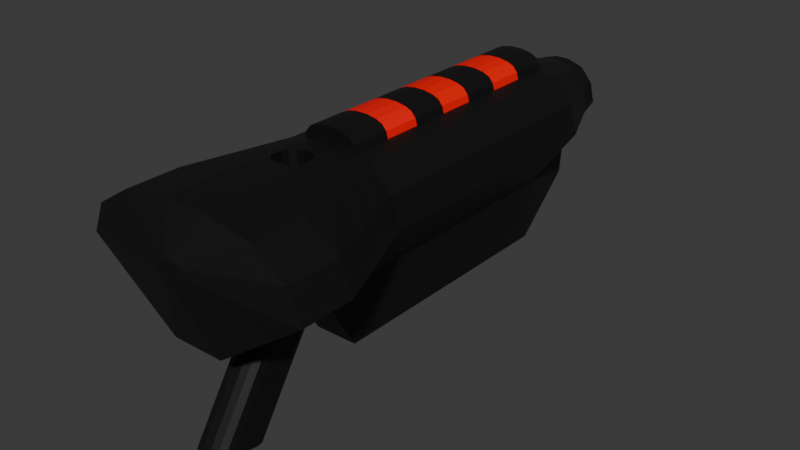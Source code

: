 # Source: LegumeLauncher5000_BLEND.blend  (saved by Blender 4.0.36; exported with 4.5.12 LTS)
import bpy
from mathutils import Matrix  # noqa: F401  (used for matrix-valued properties, if any)

bpy.ops.wm.read_factory_settings(use_empty=True)
scene = bpy.context.scene
scene.name = 'Scene'

# ---- collections
col_collection = bpy.data.collections.new('Collection'); scene.collection.children.link(col_collection)

# ---- materials (node trees are filled in below, after node groups)
mat_base = bpy.data.materials.new('Base')
mat_base.use_transparent_shadow = False
mat_indicator = bpy.data.materials.new('Indicator')
mat_indicator.use_transparent_shadow = False
mat_indicator1 = bpy.data.materials.new('Indicator1')
mat_indicator1.use_transparent_shadow = False
mat_indicator2 = bpy.data.materials.new('Indicator2')
mat_indicator2.use_transparent_shadow = False

# ---- material node trees
mat_base.use_nodes = True; mat_base.node_tree.nodes.clear()
_N = mat_base.node_tree.nodes; _L = mat_base.node_tree.links
n0 = _N.new('ShaderNodeBsdfPrincipled'); n0.name = 'Principled BSDF'; n0.location = (10, 300)
n0.inputs[0].default_value = (0.005155, 0.005155, 0.005155, 1.0)
n0.inputs[3].default_value = 1.45
n1 = _N.new('ShaderNodeOutputMaterial'); n1.name = 'Material Output'; n1.location = (300, 300)
_L.new(n0.outputs[0], n1.inputs[0])
n1.is_active_output = True
mat_indicator.use_nodes = True; mat_indicator.node_tree.nodes.clear()
_N = mat_indicator.node_tree.nodes; _L = mat_indicator.node_tree.links
n0 = _N.new('ShaderNodeBsdfPrincipled'); n0.name = 'Principled BSDF'; n0.location = (10, 300)
n0.inputs[0].default_value = (1.0, 0.0, 0.002719, 1.0)
n0.inputs[3].default_value = 1.45
n1 = _N.new('ShaderNodeOutputMaterial'); n1.name = 'Material Output'; n1.location = (300, 300)
_L.new(n0.outputs[0], n1.inputs[0])
n1.is_active_output = True
mat_indicator1.use_nodes = True; mat_indicator1.node_tree.nodes.clear()
_N = mat_indicator1.node_tree.nodes; _L = mat_indicator1.node_tree.links
n0 = _N.new('ShaderNodeBsdfPrincipled'); n0.name = 'Principled BSDF'; n0.location = (10, 300)
n0.inputs[0].default_value = (1.0, 0.0, 0.0, 1.0)
n0.inputs[3].default_value = 1.45
n1 = _N.new('ShaderNodeOutputMaterial'); n1.name = 'Material Output'; n1.location = (300, 300)
_L.new(n0.outputs[0], n1.inputs[0])
n1.is_active_output = True
mat_indicator2.use_nodes = True; mat_indicator2.node_tree.nodes.clear()
_N = mat_indicator2.node_tree.nodes; _L = mat_indicator2.node_tree.links
n0 = _N.new('ShaderNodeBsdfPrincipled'); n0.name = 'Principled BSDF'; n0.location = (10, 300)
n0.inputs[0].default_value = (1.0, 0.0, 0.0, 1.0)
n0.inputs[3].default_value = 1.45
n1 = _N.new('ShaderNodeOutputMaterial'); n1.name = 'Material Output'; n1.location = (300, 300)
_L.new(n0.outputs[0], n1.inputs[0])
n1.is_active_output = True

# ---- world
world_world = bpy.data.worlds.new('World'); scene.world = world_world
world_world.use_nodes = True; world_world.node_tree.nodes.clear()
_N = world_world.node_tree.nodes; _L = world_world.node_tree.links
n0 = _N.new('ShaderNodeOutputWorld'); n0.name = 'World Output'; n0.location = (300, 300)
n1 = _N.new('ShaderNodeBackground'); n1.name = 'Background'; n1.location = (10, 300)
n1.inputs[0].default_value = (0.05088, 0.05088, 0.05088, 1.0)
_L.new(n1.outputs[0], n0.inputs[0])
n0.is_active_output = True
world_world.color = (0.05088, 0.05088, 0.05088)
world_world.use_sun_shadow = False
world_world.sun_shadow_jitter_overblur = 0.0

# ---- meshes
me_cube_001 = bpy.data.meshes.new('Cube.001')
me_cube_001.from_pydata([(-0.3033, 4.034, -1.569), (0.3033, 4.034, -1.569), (-0.2827, -1.0, 1.0), (-1.575, -1.0, 0.1794), (-0.929, -1.0, 0.8901), (-1.402, -1.0, 0.5897), (-1.0, 4.034, 0.1794), (-0.1794, 4.034, 1.0), (-0.8901, 4.034, 0.5897), (-0.5897, 4.034, 0.8901), (1.575, -1.0, 0.1794), (0.2827, -1.0, 1.0), (1.402, -1.0, 0.5897), (0.929, -1.0, 0.8901), (0.1794, 4.034, 1.0), (1.0, 4.034, 0.1794), (0.5897, 4.034, 0.8901), (0.8901, 4.034, 0.5897), (-0.1693, 5.07, -0.946), (0.1693, 5.07, -0.946), (-0.4756, 5.07, 0.2069), (-0.08834, 5.07, 0.6502), (-0.4257, 5.07, 0.4243), (-0.2849, 5.07, 0.5887), (0.08834, 5.07, 0.6502), (0.4756, 5.07, 0.2069), (0.2849, 5.07, 0.5887), (0.4257, 5.07, 0.4243), (-0.3569, 4.034, -0.6948), (-0.1566, 5.07, -0.2993), (0.3569, 4.034, -0.6948), (0.1566, 5.07, -0.2993), (-0.1001, 5.07, 0.7274), (-0.3291, 5.07, 0.6558), (-0.4966, 5.07, 0.4601), (-0.558, 5.07, 0.1929), (0.3291, 5.07, 0.6558), (0.1001, 5.07, 0.7274), (0.4966, 5.07, 0.4601), (0.558, 5.07, 0.1929), (-0.1992, 5.07, -0.3765), (0.1992, 5.07, -0.3765), (-0.1001, 5.215, 0.7274), (-0.3291, 5.215, 0.6558), (-0.4966, 5.215, 0.4601), (-0.558, 5.215, 0.1929), (0.3291, 5.215, 0.6558), (0.1001, 5.215, 0.7274), (0.4966, 5.215, 0.4601), (0.558, 5.215, 0.1929), (-0.1992, 5.215, -0.3765), (0.1992, 5.215, -0.3765), (-0.08834, 5.215, 0.6502), (-0.2849, 5.215, 0.5887), (-0.4257, 5.215, 0.4243), (-0.4756, 5.215, 0.2069), (0.2849, 5.215, 0.5887), (0.08834, 5.215, 0.6502), (0.4257, 5.215, 0.4243), (0.4756, 5.215, 0.2069), (-0.1566, 5.215, -0.2993), (0.1566, 5.215, -0.2993), (-0.08834, -0.5237, 0.6502), (-0.2849, -0.5237, 0.5887), (-0.4257, -0.5237, 0.4243), (-0.4756, -0.5237, 0.2069), (0.2849, -0.5237, 0.5887), (0.08834, -0.5237, 0.6502), (0.4257, -0.5237, 0.4243), (0.4756, -0.5237, 0.2069), (-0.1566, -0.5237, -0.2993), (0.1566, -0.5237, -0.2993), (-0.3033, 0.386, -1.569), (0.3033, 0.386, -1.569), (-0.1794, 0.386, 1.0), (-0.5897, 0.386, 0.8901), (-0.8901, 0.386, 0.5897), (-1.0, 0.386, 0.1794), (0.1794, 0.386, 1.0), (0.5897, 0.386, 0.8901), (0.8901, 0.386, 0.5897), (1.0, 0.386, 0.1794), (-0.3569, 0.386, -0.6948), (0.3569, 0.386, -0.6948), (-0.929, -1.728, 0.8901), (-0.2827, -1.728, 1.0), (-1.402, -1.728, 0.5897), (-1.575, -1.728, 0.1794), (0.2827, -1.728, 1.0), (0.929, -1.728, 0.8901), (1.402, -1.728, 0.5897), (1.575, -1.728, 0.1794), (0.3569, -1.728, -0.6948), (-0.3569, -1.728, -0.6948), (-0.1228, -2.004, 0.4898), (-0.03736, -2.004, 0.5112), (-0.1853, -2.004, 0.4312), (-0.2082, -2.004, 0.3513), (0.03736, -2.004, 0.5112), (0.1228, -2.004, 0.4898), (0.1853, -2.004, 0.4312), (0.2082, -2.004, 0.3513), (0.04717, -2.004, 0.1809), (-0.04717, -2.004, 0.1809), (-0.3033, 0.0002463, -0.9094), (0.3033, 0.0002463, -0.9094), (-0.3569, -1.0, -0.6948), (0.3569, -1.0, -0.6948), (0.3846, 4.034, 0.945), (0.6058, -1.0, 0.945), (0.2146, 5.07, 0.6916), (0.1866, 5.07, 0.6194), (0.2146, 5.215, 0.6916), (0.1866, 5.215, 0.6194), (0.1866, -0.5237, 0.6194), (0.3846, 0.386, 0.945), (0.6058, -1.728, 0.945), (0.08007, -2.004, 0.5005), (-0.6058, -1.0, 0.945), (-0.3846, 4.034, 0.945), (-0.2146, 5.07, 0.6916), (-0.1866, 5.07, 0.6194), (-0.2146, 5.215, 0.6916), (-0.1866, 5.215, 0.6194), (-0.1866, -0.5237, 0.6194), (-0.3846, 0.386, 0.945), (-0.6058, -1.728, 0.945), (-0.08007, -2.004, 0.5005), (-0.07527, 0.386, 1.171), (-0.07527, 4.034, 1.171), (1.0, 0.9312, 0.1794), (0.07527, 4.034, 1.171), (0.07527, 0.386, 1.171), (0.8901, 0.9312, 0.5897), (0.5897, 0.9312, 0.8901), (0.3033, 0.9312, -1.569), (0.2093, 4.034, 1.147), (0.3846, 4.034, 0.945), (0.2969, 4.034, 1.109), (0.3611, 4.034, 1.035), (0.3846, 0.386, 0.945), (0.2093, 0.386, 1.147), (0.3611, 0.386, 1.035), (0.2969, 0.386, 1.109), (-0.3846, 4.034, 0.945), (-0.2093, 4.034, 1.147), (-0.3611, 4.034, 1.035), (-0.2969, 4.034, 1.109), (-0.2093, 0.386, 1.147), (-0.3846, 0.386, 0.945), (-0.2969, 0.386, 1.109), (-0.3611, 0.386, 1.035), (-0.3569, 0.9312, -0.6948), (-0.3033, 0.9312, -1.569), (-0.5897, 0.9312, 0.8901), (-0.8901, 0.9312, 0.5897), (-1.0, 0.9312, 0.1794), (0.3569, 0.9312, -0.6948), (0.3846, 0.9312, 0.945), (-0.3846, 0.9312, 0.945), (-0.07527, 0.9312, 1.171), (0.07527, 0.9312, 1.171), (0.3846, 0.9312, 0.945), (0.3611, 0.9312, 1.035), (0.2969, 0.9312, 1.109), (0.2093, 0.9312, 1.147), (-0.3846, 0.9312, 0.945), (-0.3611, 0.9312, 1.035), (-0.2969, 0.9312, 1.109), (-0.2093, 0.9312, 1.147), (0.3033, 1.454, -1.569), (0.5897, 1.454, 0.8901), (0.8901, 1.454, 0.5897), (1.0, 1.454, 0.1794), (-0.3569, 1.454, -0.6948), (0.3846, 1.454, 0.945), (-0.07527, 1.454, 1.171), (0.3569, 1.454, -0.6948), (-0.5897, 1.454, 0.8901), (-1.0, 1.454, 0.1794), (-0.8901, 1.454, 0.5897), (-0.3033, 1.454, -1.569), (0.3846, 1.454, 0.945), (-0.3611, 1.454, 1.035), (-0.2969, 1.454, 1.109), (-0.2093, 1.454, 1.147), (-0.3846, 1.454, 0.945), (0.07527, 1.454, 1.171), (0.3611, 1.454, 1.035), (0.2969, 1.454, 1.109), (0.2093, 1.454, 1.147), (-0.3846, 1.454, 0.945), (0.3033, 1.961, -1.569), (0.5897, 1.961, 0.8901), (0.8901, 1.961, 0.5897), (1.0, 1.961, 0.1794), (-0.3569, 1.961, -0.6948), (0.3846, 1.961, 0.945), (-0.07527, 1.961, 1.171), (0.3846, 1.961, 0.945), (-0.3611, 1.961, 1.035), (-0.2969, 1.961, 1.109), (-0.2093, 1.961, 1.147), (0.3569, 1.961, -0.6948), (-0.5897, 1.961, 0.8901), (-1.0, 1.961, 0.1794), (-0.8901, 1.961, 0.5897), (-0.3033, 1.961, -1.569), (-0.3846, 1.961, 0.945), (0.07527, 1.961, 1.171), (0.3611, 1.961, 1.035), (0.2969, 1.961, 1.109), (0.2093, 1.961, 1.147), (-0.3846, 1.961, 0.945), (0.3033, 2.467, -1.569), (0.5897, 2.467, 0.8901), (0.8901, 2.467, 0.5897), (1.0, 2.467, 0.1794), (-0.3569, 2.467, -0.6948), (0.3846, 2.467, 0.945), (-0.07527, 2.467, 1.171), (0.3846, 2.467, 0.945), (-0.3611, 2.467, 1.035), (-0.2969, 2.467, 1.109), (-0.2093, 2.467, 1.147), (0.3569, 2.467, -0.6948), (-0.5897, 2.467, 0.8901), (-1.0, 2.467, 0.1794), (-0.8901, 2.467, 0.5897), (-0.3033, 2.467, -1.569), (-0.3846, 2.467, 0.945), (0.07527, 2.467, 1.171), (0.3611, 2.467, 1.035), (0.2969, 2.467, 1.109), (0.2093, 2.467, 1.147), (-0.3846, 2.467, 0.945), (0.3033, 2.996, -1.569), (0.5897, 2.996, 0.8901), (0.8901, 2.996, 0.5897), (1.0, 2.996, 0.1794), (-0.3569, 2.996, -0.6948), (0.3846, 2.996, 0.945), (-0.07527, 2.996, 1.171), (0.3846, 2.996, 0.945), (-0.3611, 2.996, 1.035), (-0.2969, 2.996, 1.109), (-0.2093, 2.996, 1.147), (0.3569, 2.996, -0.6948), (-0.5897, 2.996, 0.8901), (-1.0, 2.996, 0.1794), (-0.8901, 2.996, 0.5897), (-0.3033, 2.996, -1.569), (-0.3846, 2.996, 0.945), (0.07527, 2.996, 1.171), (0.3611, 2.996, 1.035), (0.2969, 2.996, 1.109), (0.2093, 2.996, 1.147), (-0.3846, 2.996, 0.945), (0.3033, 3.528, -1.569), (0.5897, 3.528, 0.8901), (0.8901, 3.528, 0.5897), (1.0, 3.528, 0.1794), (-0.3569, 3.528, -0.6948), (0.3846, 3.528, 0.945), (-0.07527, 3.528, 1.171), (0.3846, 3.528, 0.945), (-0.3611, 3.528, 1.035), (-0.2969, 3.528, 1.109), (-0.2093, 3.528, 1.147), (0.3569, 3.528, -0.6948), (-0.5897, 3.528, 0.8901), (-1.0, 3.528, 0.1794), (-0.8901, 3.528, 0.5897), (-0.3033, 3.528, -1.569), (-0.3846, 3.528, 0.945), (0.07527, 3.528, 1.171), (0.3611, 3.528, 1.035), (0.2969, 3.528, 1.109), (0.2093, 3.528, 1.147), (-0.3846, 3.528, 0.945), (-0.682, 0.009036, 0.8901), (-1.029, 0.009036, 0.5897), (-1.156, 0.009036, 0.1794), (0.3569, 0.009036, -0.6948), (0.682, 0.009036, 0.8901), (1.029, 0.009036, 0.5897), (1.156, 0.009036, 0.1794), (-0.3569, 0.009036, -0.6948), (0.4448, 0.009036, 0.945), (-0.4448, 0.009036, 0.945), (-0.7839, -0.4074, 0.8901), (-1.183, -0.4074, 0.5897), (-1.329, -0.4074, 0.1794), (0.3569, -0.4074, -0.6948), (-0.3348, 0.2268, -0.7834), (0.3348, 0.2268, -0.7834), (-0.5112, -0.4074, 0.945), (0.7839, -0.4074, 0.8901), (1.183, -0.4074, 0.5897), (1.329, -0.4074, 0.1794), (-0.3569, -0.4074, -0.6948), (0.5112, -0.4074, 0.945), (0.04209, 0.009036, 1.0), (0.2198, -0.1559, 1.0), (0.3687, 0.009036, 0.9627), (0.1952, 0.174, 1.0), (0.1265, -0.01307, 1.0), (0.1915, -0.07345, 1.0), (-0.2198, -0.1559, 1.0), (-0.04209, 0.009036, 1.0), (-0.1952, 0.174, 1.0), (-0.3687, 0.009036, 0.9627), (-0.1915, -0.07345, 1.0), (-0.1265, -0.01307, 1.0), (0.2263, -0.2424, 1.0), (0.07311, -0.4074, 1.0), (0.2508, -0.5724, 1.0), (0.4007, -0.4074, 0.9673), (0.2102, -0.3249, 1.0), (0.1542, -0.3853, 1.0), (-0.07311, -0.4074, 1.0), (-0.2263, -0.2424, 1.0), (-0.4007, -0.4074, 0.9673), (-0.2508, -0.5724, 1.0), (-0.1542, -0.3853, 1.0), (-0.2102, -0.3249, 1.0), (-0.2263, -0.2424, 0.6955), (-0.07311, -0.4074, 0.6955), (-0.2102, -0.3249, 0.6955), (-0.1542, -0.3853, 0.6955), (-0.04209, 0.009036, 0.6955), (-0.2198, -0.1559, 0.6955), (-0.1265, -0.01307, 0.6955), (-0.1915, -0.07345, 0.6955), (0.2198, -0.1559, 0.6955), (0.04209, 0.009036, 0.6955), (0.1915, -0.07345, 0.6955), (0.1265, -0.01307, 0.6955), (0.07311, -0.4074, 0.6955), (0.2263, -0.2424, 0.6955), (0.1542, -0.3853, 0.6955), (0.2102, -0.3249, 0.6955), (-0.01664, -0.103, -0.8872), (-0.2135, -0.2979, -0.8454), (-0.3033, 0.0002108, -0.9094), (-0.1113, -0.1291, -0.8816), (-0.1833, -0.2005, -0.8663), (0.2135, -0.2979, -0.8454), (0.01664, -0.103, -0.8872), (0.3033, 0.0002108, -0.9094), (0.1833, -0.2005, -0.8663), (0.1113, -0.1291, -0.8816), (-0.2352, -0.7018, -0.7588), (-0.05917, -0.8967, -0.7169), (-0.3569, -1.0, -0.6948), (-0.2154, -0.7993, -0.7379), (-0.151, -0.8706, -0.7225), (0.05917, -0.8967, -0.7169), (0.2352, -0.7018, -0.7588), (0.3569, -1.0, -0.6948), (0.151, -0.8706, -0.7225), (0.2154, -0.7993, -0.7379), (-0.2135, -1.184, -2.206), (-0.01664, -0.9887, -2.248), (-0.1833, -1.086, -2.227), (-0.1113, -1.015, -2.242), (0.01664, -0.9887, -2.248), (0.2135, -1.184, -2.206), (0.1113, -1.015, -2.242), (0.1833, -1.086, -2.227), (-0.05917, -1.782, -2.077), (-0.2352, -1.587, -2.119), (-0.151, -1.756, -2.083), (-0.2154, -1.685, -2.098), (0.2352, -1.587, -2.119), (0.05917, -1.782, -2.077), (0.2154, -1.685, -2.098), (0.151, -1.756, -2.083)], [], [(320, 315, 338, 327), (293, 299, 10, 107), (262, 271, 6, 28), (72, 73, 105, 104), (119, 7, 32, 120), (274, 119, 9, 270), (270, 9, 8, 272), (272, 8, 6, 271), (301, 109, 13, 297), (297, 13, 12, 298), (298, 12, 10, 299), (366, 368, 369, 367, 374, 376, 377, 375, 370, 372, 373, 371, 362, 364, 365, 363), (18, 40, 41, 19), (28, 6, 35, 40), (108, 16, 36, 110), (17, 15, 39, 38), (7, 14, 37, 32), (16, 17, 38, 36), (1, 0, 18, 19), (30, 1, 19, 41), (6, 8, 34, 35), (8, 9, 33, 34), (0, 28, 40, 18), (273, 262, 28, 0), (15, 30, 41, 39), (73, 83, 295, 105), (5, 3, 87, 86), (111, 26, 66, 114), (31, 25, 59, 61), (121, 23, 53, 123), (34, 33, 43, 44), (20, 29, 60, 55), (41, 40, 50, 51), (120, 32, 42, 122), (24, 21, 52, 57), (32, 37, 47, 42), (25, 27, 58, 59), (40, 35, 45, 50), (123, 53, 43, 122), (53, 54, 44, 43), (54, 55, 45, 44), (113, 57, 47, 112), (58, 56, 46, 48), (59, 58, 48, 49), (57, 52, 42, 47), (55, 60, 50, 45), (61, 59, 49, 51), (60, 61, 51, 50), (35, 34, 44, 45), (23, 22, 54, 53), (29, 31, 61, 60), (110, 36, 46, 112), (22, 20, 55, 54), (39, 41, 51, 49), (36, 38, 48, 46), (111, 24, 57, 113), (38, 39, 49, 48), (27, 26, 56, 58), (71, 70, 65, 64, 63, 124, 62, 67, 114, 66, 68, 69), (121, 21, 62, 124), (29, 20, 65, 70), (26, 27, 68, 66), (22, 23, 63, 64), (25, 31, 71, 69), (27, 25, 69, 68), (20, 22, 64, 65), (31, 29, 70, 71), (21, 24, 67, 62), (135, 157, 83, 73), (294, 300, 287, 82), (133, 80, 81, 130), (134, 79, 80, 133), (158, 115, 79, 134), (281, 76, 77, 282), (280, 75, 76, 281), (289, 125, 75, 280), (153, 135, 73, 72), (287, 282, 77, 82), (157, 130, 81, 83), (78, 115, 140, 142, 143, 141, 132), (91, 90, 100, 101), (4, 5, 86, 84), (11, 2, 85, 88), (10, 12, 90, 91), (12, 13, 89, 90), (106, 107, 92, 93), (3, 106, 93, 87), (109, 11, 88, 116), (107, 10, 91, 92), (118, 4, 84, 126), (103, 102, 101, 100, 99, 117, 98, 95, 127, 94, 96, 97), (86, 87, 97, 96), (93, 92, 102, 103), (92, 91, 101, 102), (116, 88, 98, 117), (126, 84, 94, 127), (88, 85, 95, 98), (90, 89, 99, 100), (84, 86, 96, 94), (87, 93, 103, 97), (82, 72, 104, 294), (295, 83, 283, 293), (352, 343, 362, 371), (349, 348, 342, 344, 104, 105), (354, 353, 357, 359, 107, 106), (357, 353, 370, 375), (347, 358, 374, 367), (359, 358, 347, 349, 105, 107), (344, 343, 352, 354, 106, 104), (89, 116, 117, 99), (13, 109, 116, 89), (108, 14, 131, 136, 138, 139, 137), (26, 111, 113, 56), (37, 110, 112, 47), (56, 113, 112, 46), (24, 111, 114, 67), (14, 108, 110, 37), (316, 315, 320, 323, 2, 11), (85, 126, 127, 95), (2, 118, 126, 85), (308, 321, 326, 331), (23, 121, 124, 63), (52, 123, 122, 42), (33, 120, 122, 43), (21, 121, 123, 52), (125, 74, 128, 148, 150, 151, 149), (9, 119, 120, 33), (161, 160, 128, 132), (263, 108, 137, 265), (159, 125, 149, 166), (14, 7, 129, 131), (264, 129, 145, 268), (74, 78, 132, 128), (7, 119, 144, 146, 147, 145, 129), (265, 137, 139, 276), (276, 139, 138, 277), (277, 138, 136, 278), (166, 149, 151, 167), (167, 151, 150, 168), (168, 150, 148, 169), (161, 132, 141, 165), (143, 164, 165, 141), (142, 163, 164, 143), (140, 162, 163, 142), (128, 160, 169, 148), (186, 159, 166, 191), (115, 158, 162, 140), (177, 173, 130, 157), (181, 170, 135, 153), (175, 158, 134, 171), (171, 134, 133, 172), (172, 133, 130, 173), (170, 177, 157, 135), (72, 82, 152, 153), (76, 155, 156, 77), (75, 154, 155, 76), (125, 159, 154, 75), (82, 77, 156, 152), (192, 203, 177, 170), (194, 172, 173, 195), (193, 171, 172, 194), (197, 175, 171, 193), (207, 192, 170, 181), (203, 195, 173, 177), (209, 198, 176, 187), (208, 186, 191, 213), (213, 191, 183, 200), (200, 183, 184, 201), (201, 184, 185, 202), (209, 187, 190, 212), (158, 175, 182, 162), (153, 152, 174, 181), (155, 180, 179, 156), (154, 178, 180, 155), (159, 186, 178, 154), (152, 156, 179, 174), (230, 208, 213, 235), (225, 217, 195, 203), (229, 214, 192, 207), (219, 197, 193, 215), (215, 193, 194, 216), (216, 194, 195, 217), (214, 225, 203, 192), (189, 211, 212, 190), (188, 210, 211, 189), (182, 199, 210, 188), (176, 198, 202, 185), (175, 197, 199, 182), (181, 174, 196, 207), (180, 206, 205, 179), (178, 204, 206, 180), (186, 208, 204, 178), (174, 179, 205, 196), (236, 247, 225, 214), (238, 216, 217, 239), (237, 215, 216, 238), (241, 219, 215, 237), (251, 236, 214, 229), (247, 239, 217, 225), (253, 242, 220, 231), (252, 230, 235, 257), (257, 235, 222, 244), (244, 222, 223, 245), (245, 223, 224, 246), (253, 231, 234, 256), (197, 219, 221, 199), (207, 196, 218, 229), (206, 228, 227, 205), (204, 226, 228, 206), (208, 230, 226, 204), (196, 205, 227, 218), (274, 252, 257, 279), (269, 261, 239, 247), (273, 258, 236, 251), (263, 241, 237, 259), (259, 237, 238, 260), (260, 238, 239, 261), (258, 269, 247, 236), (233, 255, 256, 234), (232, 254, 255, 233), (221, 243, 254, 232), (220, 242, 246, 224), (219, 241, 243, 221), (229, 218, 240, 251), (228, 250, 249, 227), (226, 248, 250, 228), (230, 252, 248, 226), (218, 227, 249, 240), (1, 30, 269, 258), (17, 260, 261, 15), (16, 259, 260, 17), (108, 263, 259, 16), (0, 1, 258, 273), (30, 15, 261, 269), (131, 129, 264, 275), (119, 274, 279, 144), (144, 279, 266, 146), (146, 266, 267, 147), (147, 267, 268, 145), (131, 275, 278, 136), (241, 263, 265, 243), (251, 240, 262, 273), (250, 272, 271, 249), (248, 270, 272, 250), (252, 274, 270, 248), (240, 249, 271, 262), (317, 316, 11, 109, 301), (302, 309, 330, 335), (300, 292, 282, 287), (296, 289, 280, 290), (290, 280, 281, 291), (291, 281, 282, 292), (80, 285, 286, 81), (79, 284, 285, 80), (115, 288, 284, 79), (83, 81, 286, 283), (78, 305, 304, 288, 115), (5, 291, 292, 3), (4, 290, 291, 5), (118, 296, 290, 4), (106, 3, 292, 300), (334, 336, 337, 335, 330, 332, 333, 331, 326, 328, 329, 327, 338, 340, 341, 339), (314, 303, 334, 339), (105, 295, 293, 107), (104, 106, 300, 294), (285, 298, 299, 286), (284, 297, 298, 285), (288, 301, 297, 284), (283, 286, 299, 293), (304, 303, 314, 317, 301, 288), (322, 321, 308, 311, 289, 296), (2, 323, 322, 296, 118), (311, 310, 74, 125, 289), (302, 306, 307, 303, 304, 305), (308, 312, 313, 309, 310, 311), (314, 318, 319, 315, 316, 317), (320, 324, 325, 321, 322, 323), (308, 331, 333, 312), (312, 333, 332, 313), (313, 332, 330, 309), (334, 303, 307, 336), (336, 307, 306, 337), (337, 306, 302, 335), (320, 327, 329, 324), (324, 329, 328, 325), (325, 328, 326, 321), (314, 339, 341, 318), (318, 341, 340, 319), (319, 340, 338, 315), (78, 74, 310, 309, 302, 305), (342, 345, 344), (345, 346, 344), (346, 343, 344), (347, 350, 349), (350, 351, 349), (351, 348, 349), (352, 355, 354), (355, 356, 354), (356, 353, 354), (357, 360, 359), (360, 361, 359), (361, 358, 359), (352, 371, 373, 355), (355, 373, 372, 356), (356, 372, 370, 353), (374, 358, 361, 376), (376, 361, 360, 377), (377, 360, 357, 375), (342, 363, 365, 345), (345, 365, 364, 346), (346, 364, 362, 343), (366, 348, 351, 368), (368, 351, 350, 369), (369, 350, 347, 367), (342, 348, 366, 363)])
_uv = me_cube_001.uv_layers.new(name='UVMap')
_uv.uv.foreach_set('vector', [0.7569, 0.7206, 0.7431, 0.7206, 0.7431, 0.7206, 0.7569, 0.7206, 0.4487, 0.7206, 0.5224, 0.7206, 0.5224, 0.75, 0.4487, 0.75, 0.4487, 0.2249, 0.5224, 0.2249, 0.5224, 0.25, 0.4487, 0.25, 0.125, 0.6812, 0.375, 0.6812, 0.375, 0.75, 0.125, 0.75, 0.8237, 0.5, 0.7724, 0.5, 0.7724, 0.5, 0.8237, 0.5, 0.8237, 0.5251, 0.8237, 0.5, 0.875, 0.5, 0.875, 0.5251, 0.625, 0.2249, 0.625, 0.25, 0.5737, 0.25, 0.5737, 0.2249, 0.5737, 0.2249, 0.5737, 0.25, 0.5224, 0.25, 0.5224, 0.2249, 0.7019, 0.7206, 0.7019, 0.75, 0.6763, 0.75, 0.6763, 0.7206, 0.6763, 0.7206, 0.6763, 0.75, 0.5737, 0.75, 0.5737, 0.7206, 0.5737, 0.7206, 0.5737, 0.75, 0.5224, 0.75, 0.5224, 0.7206, 0.3826, 0.8682, 0.3833, 0.8297, 0.3897, 0.7951, 0.397, 0.7913, 0.4267, 0.7891, 0.4339, 0.7916, 0.4405, 0.8215, 0.4411, 0.8541, 0.4411, 0.8959, 0.4405, 0.9285, 0.4339, 0.9584, 0.4267, 0.9609, 0.397, 0.9587, 0.3897, 0.9549, 0.3833, 0.9203, 0.3826, 0.8818, 0.375, 0.25, 0.4487, 0.25, 0.4487, 0.5, 0.375, 0.5, 0.4487, 0.25, 0.5224, 0.25, 0.5224, 0.25, 0.4487, 0.25, 0.7019, 0.5, 0.6763, 0.5, 0.6763, 0.5, 0.7019, 0.5, 0.5737, 0.5, 0.5224, 0.5, 0.5224, 0.5, 0.5737, 0.5, 0.7724, 0.5, 0.7276, 0.5, 0.7276, 0.5, 0.7724, 0.5, 0.6763, 0.5, 0.5737, 0.5, 0.5737, 0.5, 0.6763, 0.5, 0.375, 0.5, 0.125, 0.5, 0.125, 0.5, 0.375, 0.5, 0.4487, 0.5, 0.375, 0.5, 0.375, 0.5, 0.4487, 0.5, 0.5224, 0.25, 0.5737, 0.25, 0.5737, 0.25, 0.5224, 0.25, 0.5737, 0.25, 0.625, 0.25, 0.625, 0.25, 0.5737, 0.25, 0.375, 0.25, 0.4487, 0.25, 0.4487, 0.25, 0.375, 0.25, 0.375, 0.2249, 0.4487, 0.2249, 0.4487, 0.25, 0.375, 0.25, 0.5224, 0.5, 0.4487, 0.5, 0.4487, 0.5, 0.5224, 0.5, 0.375, 0.6812, 0.4487, 0.6812, 0.4183, 0.7096, 0.375, 0.75, 0.5737, 0.0, 0.5224, 0.0, 0.5224, 0.0, 0.5737, 0.0, 0.6053, 0.4169, 0.5994, 0.439, 0.5994, 0.439, 0.6053, 0.4169, 0.4596, 0.4626, 0.5278, 0.4851, 0.5278, 0.4851, 0.4596, 0.4626, 0.6053, 0.3331, 0.5994, 0.311, 0.5994, 0.311, 0.6053, 0.3331, 0.5737, 0.25, 0.625, 0.25, 0.625, 0.25, 0.5737, 0.25, 0.5278, 0.2649, 0.4596, 0.2874, 0.4596, 0.2874, 0.5278, 0.2649, 0.4487, 0.5, 0.4487, 0.25, 0.4487, 0.25, 0.4487, 0.5, 0.8237, 0.5, 0.7724, 0.5, 0.7724, 0.5, 0.8237, 0.5, 0.6113, 0.3948, 0.6113, 0.3552, 0.6113, 0.3552, 0.6113, 0.3948, 0.7724, 0.5, 0.7276, 0.5, 0.7276, 0.5, 0.7724, 0.5, 0.5278, 0.4851, 0.5681, 0.4708, 0.5681, 0.4708, 0.5278, 0.4851, 0.4487, 0.25, 0.5224, 0.25, 0.5224, 0.25, 0.4487, 0.25, 0.6053, 0.3331, 0.5994, 0.311, 0.6113, 0.3013, 0.6181, 0.3269, 0.5994, 0.311, 0.5681, 0.2792, 0.5737, 0.2637, 0.6113, 0.3013, 0.5681, 0.2792, 0.5278, 0.2649, 0.5224, 0.25, 0.5737, 0.2637, 0.6053, 0.4169, 0.6113, 0.3948, 0.625, 0.3974, 0.6181, 0.4231, 0.5681, 0.4708, 0.5994, 0.439, 0.6113, 0.4487, 0.5737, 0.4863, 0.5278, 0.4851, 0.5681, 0.4708, 0.5737, 0.4863, 0.5224, 0.5, 0.6113, 0.3948, 0.6113, 0.3552, 0.625, 0.3526, 0.625, 0.3974, 0.5278, 0.2649, 0.4596, 0.2874, 0.4487, 0.25, 0.5224, 0.25, 0.4596, 0.4626, 0.5278, 0.4851, 0.5224, 0.5, 0.4487, 0.5, 0.4596, 0.2874, 0.4596, 0.4626, 0.4487, 0.5, 0.4487, 0.25, 0.5224, 0.25, 0.5737, 0.25, 0.5737, 0.25, 0.5224, 0.25, 0.5994, 0.311, 0.5681, 0.2792, 0.5681, 0.2792, 0.5994, 0.311, 0.4596, 0.2874, 0.4596, 0.4626, 0.4596, 0.4626, 0.4596, 0.2874, 0.7019, 0.5, 0.6763, 0.5, 0.6763, 0.5, 0.7019, 0.5, 0.5681, 0.2792, 0.5278, 0.2649, 0.5278, 0.2649, 0.5681, 0.2792, 0.5224, 0.5, 0.4487, 0.5, 0.4487, 0.5, 0.5224, 0.5, 0.6763, 0.5, 0.5737, 0.5, 0.5737, 0.5, 0.6763, 0.5, 0.6053, 0.4169, 0.6113, 0.3948, 0.6113, 0.3948, 0.6053, 0.4169, 0.5737, 0.5, 0.5224, 0.5, 0.5224, 0.5, 0.5737, 0.5, 0.5681, 0.4708, 0.5994, 0.439, 0.5994, 0.439, 0.5681, 0.4708, 0.4596, 0.4626, 0.4596, 0.2874, 0.5278, 0.2649, 0.5681, 0.2792, 0.5994, 0.311, 0.6053, 0.3331, 0.6113, 0.3552, 0.6113, 0.3948, 0.6053, 0.4169, 0.5994, 0.439, 0.5681, 0.4708, 0.5278, 0.4851, 0.6053, 0.3331, 0.6113, 0.3552, 0.6113, 0.3552, 0.6053, 0.3331, 0.4596, 0.2874, 0.5278, 0.2649, 0.5278, 0.2649, 0.4596, 0.2874, 0.5994, 0.439, 0.5681, 0.4708, 0.5681, 0.4708, 0.5994, 0.439, 0.5681, 0.2792, 0.5994, 0.311, 0.5994, 0.311, 0.5681, 0.2792, 0.5278, 0.4851, 0.4596, 0.4626, 0.4596, 0.4626, 0.5278, 0.4851, 0.5681, 0.4708, 0.5278, 0.4851, 0.5278, 0.4851, 0.5681, 0.4708, 0.5278, 0.2649, 0.5681, 0.2792, 0.5681, 0.2792, 0.5278, 0.2649, 0.4596, 0.4626, 0.4596, 0.2874, 0.4596, 0.2874, 0.4596, 0.4626, 0.6113, 0.3552, 0.6113, 0.3948, 0.6113, 0.3948, 0.6113, 0.3552, 0.375, 0.651, 0.4487, 0.651, 0.4487, 0.6812, 0.375, 0.6812, 0.4183, 0.04043, 0.4487, 0.02943, 0.4487, 0.05011, 0.4487, 0.06884, 0.5737, 0.651, 0.5737, 0.6812, 0.5224, 0.6812, 0.5224, 0.651, 0.6763, 0.651, 0.6763, 0.6812, 0.5737, 0.6812, 0.5737, 0.651, 0.7019, 0.651, 0.7019, 0.6812, 0.6763, 0.6812, 0.6763, 0.651, 0.5737, 0.05011, 0.5737, 0.06884, 0.5224, 0.06884, 0.5224, 0.05011, 0.625, 0.05011, 0.625, 0.06884, 0.5737, 0.06884, 0.5737, 0.05011, 0.8237, 0.6999, 0.8237, 0.6812, 0.875, 0.6812, 0.875, 0.6999, 0.125, 0.651, 0.375, 0.651, 0.375, 0.6812, 0.125, 0.6812, 0.4487, 0.05011, 0.5224, 0.05011, 0.5224, 0.06884, 0.4487, 0.06884, 0.4487, 0.651, 0.5224, 0.651, 0.5224, 0.6812, 0.4487, 0.6812, 0.7276, 0.6812, 0.7019, 0.6812, 0.7019, 0.6812, 0.7028, 0.6812, 0.7092, 0.6812, 0.7165, 0.6812, 0.7276, 0.6812, 0.5224, 0.75, 0.5737, 0.75, 0.5737, 0.75, 0.5224, 0.75, 0.625, 0.0, 0.5737, 0.0, 0.5737, 0.0, 0.625, 0.0, 0.7276, 0.75, 0.7724, 0.75, 0.7724, 0.75, 0.7276, 0.75, 0.5224, 0.75, 0.5737, 0.75, 0.5737, 0.75, 0.5224, 0.75, 0.5737, 0.75, 0.6763, 0.75, 0.6763, 0.75, 0.5737, 0.75, 0.4487, 1.0, 0.4487, 0.75, 0.4487, 0.75, 0.4487, 1.0, 0.5224, 0.0, 0.4487, 0.0, 0.4487, 0.0, 0.5224, 0.0, 0.7019, 0.75, 0.7276, 0.75, 0.7276, 0.75, 0.7019, 0.75, 0.4487, 0.75, 0.5224, 0.75, 0.5224, 0.75, 0.4487, 0.75, 0.8237, 0.75, 0.875, 0.75, 0.875, 0.75, 0.8237, 0.75, 0.4487, 1.0, 0.4487, 0.75, 0.5224, 0.75, 0.5737, 0.7637, 0.6113, 0.8013, 0.6181, 0.8269, 0.625, 0.8526, 0.625, 0.8974, 0.6181, 0.9231, 0.6113, 0.9487, 0.5737, 0.9863, 0.5224, 1.0, 0.5737, 0.0, 0.5224, 0.0, 0.5224, 0.0, 0.5737, 0.0, 0.4487, 1.0, 0.4487, 0.75, 0.4487, 0.75, 0.4487, 1.0, 0.4487, 0.75, 0.5224, 0.75, 0.5224, 0.75, 0.4487, 0.75, 0.7019, 0.75, 0.7276, 0.75, 0.7276, 0.75, 0.7019, 0.75, 0.8237, 0.75, 0.875, 0.75, 0.875, 0.75, 0.8237, 0.75, 0.7276, 0.75, 0.7724, 0.75, 0.7724, 0.75, 0.7276, 0.75, 0.5737, 0.75, 0.6763, 0.75, 0.6763, 0.75, 0.5737, 0.75, 0.625, 0.0, 0.5737, 0.0, 0.5737, 0.0, 0.625, 0.0, 0.5224, 0.0, 0.4487, 0.0, 0.4487, 0.0, 0.5224, 0.0, 0.4487, 0.06884, 0.375, 0.06884, 0.375, 0.0, 0.4183, 0.04043, 0.4183, 0.7096, 0.4487, 0.6812, 0.4487, 0.6999, 0.4487, 0.7206, 0.4267, 0.9609, 0.397, 0.9587, 0.397, 0.9587, 0.4267, 0.9609, 0.375, 0.75, 0.3826, 0.8682, 0.3826, 0.8818, 0.375, 1.0, 0.375, 1.0, 0.375, 0.75, 0.4487, 1.0, 0.4411, 0.8959, 0.4411, 0.8541, 0.4487, 0.75, 0.4487, 0.75, 0.4487, 1.0, 0.4411, 0.8541, 0.4411, 0.8959, 0.4411, 0.8959, 0.4411, 0.8541, 0.397, 0.7913, 0.4267, 0.7891, 0.4267, 0.7891, 0.397, 0.7913, 0.4487, 0.75, 0.4267, 0.7891, 0.397, 0.7913, 0.375, 0.75, 0.375, 0.75, 0.4487, 0.75, 0.375, 1.0, 0.397, 0.9587, 0.4267, 0.9609, 0.4487, 1.0, 0.4487, 1.0, 0.375, 1.0, 0.6763, 0.75, 0.7019, 0.75, 0.7019, 0.75, 0.6763, 0.75, 0.6763, 0.75, 0.7019, 0.75, 0.7019, 0.75, 0.6763, 0.75, 0.7019, 0.5, 0.7276, 0.5, 0.7276, 0.5, 0.7165, 0.5, 0.7092, 0.5, 0.7028, 0.5, 0.7019, 0.5, 0.5994, 0.439, 0.6053, 0.4169, 0.6053, 0.4169, 0.5994, 0.439, 0.7276, 0.5, 0.7019, 0.5, 0.7019, 0.5, 0.7276, 0.5, 0.5994, 0.439, 0.6053, 0.4169, 0.6181, 0.4231, 0.6113, 0.4487, 0.6113, 0.3948, 0.6053, 0.4169, 0.6053, 0.4169, 0.6113, 0.3948, 0.7276, 0.5, 0.7019, 0.5, 0.7019, 0.5, 0.7276, 0.5, 0.7276, 0.7288, 0.7431, 0.7206, 0.7569, 0.7206, 0.7724, 0.7288, 0.7724, 0.75, 0.7276, 0.75, 0.7724, 0.75, 0.8237, 0.75, 0.8237, 0.75, 0.7724, 0.75, 0.7724, 0.75, 0.8237, 0.75, 0.8237, 0.75, 0.7724, 0.75, 0.7724, 0.7081, 0.7724, 0.7124, 0.7724, 0.7124, 0.7724, 0.7081, 0.5994, 0.311, 0.6053, 0.3331, 0.6053, 0.3331, 0.5994, 0.311, 0.6113, 0.3552, 0.6053, 0.3331, 0.6181, 0.3269, 0.625, 0.3526, 0.875, 0.5, 0.8237, 0.5, 0.8237, 0.5, 0.875, 0.5, 0.6113, 0.3552, 0.6053, 0.3331, 0.6053, 0.3331, 0.6113, 0.3552, 0.8237, 0.6812, 0.7724, 0.6812, 0.7724, 0.6812, 0.7946, 0.6812, 0.8092, 0.6812, 0.822, 0.6812, 0.8237, 0.6812, 0.875, 0.5, 0.8237, 0.5, 0.8237, 0.5, 0.875, 0.5, 0.7276, 0.651, 0.7724, 0.651, 0.7724, 0.6812, 0.7276, 0.6812, 0.7019, 0.5, 0.7019, 0.5, 0.7019, 0.5, 0.7019, 0.5, 0.8237, 0.6812, 0.8237, 0.6812, 0.8237, 0.6812, 0.8237, 0.6812, 0.7276, 0.5, 0.7724, 0.5, 0.7724, 0.5, 0.7276, 0.5, 0.7724, 0.5251, 0.7724, 0.5, 0.7946, 0.5, 0.7946, 0.5251, 0.7724, 0.6812, 0.7276, 0.6812, 0.7276, 0.6812, 0.7724, 0.6812, 0.7724, 0.5, 0.8237, 0.5, 0.8237, 0.5, 0.822, 0.5, 0.8092, 0.5, 0.7946, 0.5, 0.7724, 0.5, 0.7019, 0.5251, 0.7019, 0.5, 0.7028, 0.5, 0.7028, 0.5251, 0.7028, 0.5251, 0.7028, 0.5, 0.7092, 0.5, 0.7092, 0.5251, 0.7092, 0.5251, 0.7092, 0.5, 0.7165, 0.5, 0.7165, 0.5251, 0.8237, 0.651, 0.8237, 0.6812, 0.822, 0.6812, 0.822, 0.651, 0.822, 0.651, 0.822, 0.6812, 0.8092, 0.6812, 0.8092, 0.651, 0.8092, 0.651, 0.8092, 0.6812, 0.7946, 0.6812, 0.7946, 0.651, 0.7276, 0.651, 0.7276, 0.6812, 0.7165, 0.6812, 0.7165, 0.651, 0.7092, 0.6812, 0.7092, 0.651, 0.7165, 0.651, 0.7165, 0.6812, 0.7028, 0.6812, 0.7028, 0.651, 0.7092, 0.651, 0.7092, 0.6812, 0.7019, 0.6812, 0.7019, 0.651, 0.7028, 0.651, 0.7028, 0.6812, 0.7724, 0.6812, 0.7724, 0.651, 0.7946, 0.651, 0.7946, 0.6812, 0.8237, 0.6281, 0.8237, 0.651, 0.8237, 0.651, 0.8237, 0.6281, 0.7019, 0.6812, 0.7019, 0.6812, 0.7019, 0.6812, 0.7019, 0.6812, 0.4487, 0.6281, 0.5224, 0.6281, 0.5224, 0.651, 0.4487, 0.651, 0.125, 0.6281, 0.375, 0.6281, 0.375, 0.651, 0.125, 0.651, 0.7019, 0.6281, 0.7019, 0.651, 0.6763, 0.651, 0.6763, 0.6281, 0.6763, 0.6281, 0.6763, 0.651, 0.5737, 0.651, 0.5737, 0.6281, 0.5737, 0.6281, 0.5737, 0.651, 0.5224, 0.651, 0.5224, 0.6281, 0.375, 0.6281, 0.4487, 0.6281, 0.4487, 0.651, 0.375, 0.651, 0.375, 0.06884, 0.4487, 0.06884, 0.4487, 0.09904, 0.375, 0.09904, 0.5737, 0.06884, 0.5737, 0.09904, 0.5224, 0.09904, 0.5224, 0.06884, 0.625, 0.06884, 0.625, 0.09904, 0.5737, 0.09904, 0.5737, 0.06884, 0.8237, 0.6812, 0.8237, 0.651, 0.875, 0.651, 0.875, 0.6812, 0.4487, 0.06884, 0.5224, 0.06884, 0.5224, 0.09904, 0.4487, 0.09904, 0.375, 0.6029, 0.4487, 0.6029, 0.4487, 0.6281, 0.375, 0.6281, 0.5737, 0.6029, 0.5737, 0.6281, 0.5224, 0.6281, 0.5224, 0.6029, 0.6763, 0.6029, 0.6763, 0.6281, 0.5737, 0.6281, 0.5737, 0.6029, 0.7019, 0.6029, 0.7019, 0.6281, 0.6763, 0.6281, 0.6763, 0.6029, 0.125, 0.6029, 0.375, 0.6029, 0.375, 0.6281, 0.125, 0.6281, 0.4487, 0.6029, 0.5224, 0.6029, 0.5224, 0.6281, 0.4487, 0.6281, 0.7276, 0.6029, 0.7724, 0.6029, 0.7724, 0.6281, 0.7276, 0.6281, 0.8237, 0.6029, 0.8237, 0.6281, 0.8237, 0.6281, 0.8237, 0.6029, 0.8237, 0.6029, 0.8237, 0.6281, 0.822, 0.6281, 0.822, 0.6029, 0.822, 0.6029, 0.822, 0.6281, 0.8092, 0.6281, 0.8092, 0.6029, 0.8092, 0.6029, 0.8092, 0.6281, 0.7946, 0.6281, 0.7946, 0.6029, 0.7276, 0.6029, 0.7276, 0.6281, 0.7165, 0.6281, 0.7165, 0.6029, 0.7019, 0.651, 0.7019, 0.6281, 0.7019, 0.6281, 0.7019, 0.651, 0.375, 0.09904, 0.4487, 0.09904, 0.4487, 0.1219, 0.375, 0.1219, 0.5737, 0.09904, 0.5737, 0.1219, 0.5224, 0.1219, 0.5224, 0.09904, 0.625, 0.09904, 0.625, 0.1219, 0.5737, 0.1219, 0.5737, 0.09904, 0.8237, 0.651, 0.8237, 0.6281, 0.875, 0.6281, 0.875, 0.651, 0.4487, 0.09904, 0.5224, 0.09904, 0.5224, 0.1219, 0.4487, 0.1219, 0.8237, 0.5778, 0.8237, 0.6029, 0.8237, 0.6029, 0.8237, 0.5778, 0.4487, 0.5778, 0.5224, 0.5778, 0.5224, 0.6029, 0.4487, 0.6029, 0.125, 0.5778, 0.375, 0.5778, 0.375, 0.6029, 0.125, 0.6029, 0.7019, 0.5778, 0.7019, 0.6029, 0.6763, 0.6029, 0.6763, 0.5778, 0.6763, 0.5778, 0.6763, 0.6029, 0.5737, 0.6029, 0.5737, 0.5778, 0.5737, 0.5778, 0.5737, 0.6029, 0.5224, 0.6029, 0.5224, 0.5778, 0.375, 0.5778, 0.4487, 0.5778, 0.4487, 0.6029, 0.375, 0.6029, 0.7092, 0.6281, 0.7092, 0.6029, 0.7165, 0.6029, 0.7165, 0.6281, 0.7028, 0.6281, 0.7028, 0.6029, 0.7092, 0.6029, 0.7092, 0.6281, 0.7019, 0.6281, 0.7019, 0.6029, 0.7028, 0.6029, 0.7028, 0.6281, 0.7724, 0.6281, 0.7724, 0.6029, 0.7946, 0.6029, 0.7946, 0.6281, 0.7019, 0.6281, 0.7019, 0.6029, 0.7019, 0.6029, 0.7019, 0.6281, 0.375, 0.1219, 0.4487, 0.1219, 0.4487, 0.1471, 0.375, 0.1471, 0.5737, 0.1219, 0.5737, 0.1471, 0.5224, 0.1471, 0.5224, 0.1219, 0.625, 0.1219, 0.625, 0.1471, 0.5737, 0.1471, 0.5737, 0.1219, 0.8237, 0.6281, 0.8237, 0.6029, 0.875, 0.6029, 0.875, 0.6281, 0.4487, 0.1219, 0.5224, 0.1219, 0.5224, 0.1471, 0.4487, 0.1471, 0.375, 0.5515, 0.4487, 0.5515, 0.4487, 0.5778, 0.375, 0.5778, 0.5737, 0.5515, 0.5737, 0.5778, 0.5224, 0.5778, 0.5224, 0.5515, 0.6763, 0.5515, 0.6763, 0.5778, 0.5737, 0.5778, 0.5737, 0.5515, 0.7019, 0.5515, 0.7019, 0.5778, 0.6763, 0.5778, 0.6763, 0.5515, 0.125, 0.5515, 0.375, 0.5515, 0.375, 0.5778, 0.125, 0.5778, 0.4487, 0.5515, 0.5224, 0.5515, 0.5224, 0.5778, 0.4487, 0.5778, 0.7276, 0.5515, 0.7724, 0.5515, 0.7724, 0.5778, 0.7276, 0.5778, 0.8237, 0.5515, 0.8237, 0.5778, 0.8237, 0.5778, 0.8237, 0.5515, 0.8237, 0.5515, 0.8237, 0.5778, 0.822, 0.5778, 0.822, 0.5515, 0.822, 0.5515, 0.822, 0.5778, 0.8092, 0.5778, 0.8092, 0.5515, 0.8092, 0.5515, 0.8092, 0.5778, 0.7946, 0.5778, 0.7946, 0.5515, 0.7276, 0.5515, 0.7276, 0.5778, 0.7165, 0.5778, 0.7165, 0.5515, 0.7019, 0.6029, 0.7019, 0.5778, 0.7019, 0.5778, 0.7019, 0.6029, 0.375, 0.1471, 0.4487, 0.1471, 0.4487, 0.1722, 0.375, 0.1722, 0.5737, 0.1471, 0.5737, 0.1722, 0.5224, 0.1722, 0.5224, 0.1471, 0.625, 0.1471, 0.625, 0.1722, 0.5737, 0.1722, 0.5737, 0.1471, 0.8237, 0.6029, 0.8237, 0.5778, 0.875, 0.5778, 0.875, 0.6029, 0.4487, 0.1471, 0.5224, 0.1471, 0.5224, 0.1722, 0.4487, 0.1722, 0.8237, 0.5251, 0.8237, 0.5515, 0.8237, 0.5515, 0.8237, 0.5251, 0.4487, 0.5251, 0.5224, 0.5251, 0.5224, 0.5515, 0.4487, 0.5515, 0.125, 0.5251, 0.375, 0.5251, 0.375, 0.5515, 0.125, 0.5515, 0.7019, 0.5251, 0.7019, 0.5515, 0.6763, 0.5515, 0.6763, 0.5251, 0.6763, 0.5251, 0.6763, 0.5515, 0.5737, 0.5515, 0.5737, 0.5251, 0.5737, 0.5251, 0.5737, 0.5515, 0.5224, 0.5515, 0.5224, 0.5251, 0.375, 0.5251, 0.4487, 0.5251, 0.4487, 0.5515, 0.375, 0.5515, 0.7092, 0.5778, 0.7092, 0.5515, 0.7165, 0.5515, 0.7165, 0.5778, 0.7028, 0.5778, 0.7028, 0.5515, 0.7092, 0.5515, 0.7092, 0.5778, 0.7019, 0.5778, 0.7019, 0.5515, 0.7028, 0.5515, 0.7028, 0.5778, 0.7724, 0.5778, 0.7724, 0.5515, 0.7946, 0.5515, 0.7946, 0.5778, 0.7019, 0.5778, 0.7019, 0.5515, 0.7019, 0.5515, 0.7019, 0.5778, 0.375, 0.1722, 0.4487, 0.1722, 0.4487, 0.1985, 0.375, 0.1985, 0.5737, 0.1722, 0.5737, 0.1985, 0.5224, 0.1985, 0.5224, 0.1722, 0.625, 0.1722, 0.625, 0.1985, 0.5737, 0.1985, 0.5737, 0.1722, 0.8237, 0.5778, 0.8237, 0.5515, 0.875, 0.5515, 0.875, 0.5778, 0.4487, 0.1722, 0.5224, 0.1722, 0.5224, 0.1985, 0.4487, 0.1985, 0.375, 0.5, 0.4487, 0.5, 0.4487, 0.5251, 0.375, 0.5251, 0.5737, 0.5, 0.5737, 0.5251, 0.5224, 0.5251, 0.5224, 0.5, 0.6763, 0.5, 0.6763, 0.5251, 0.5737, 0.5251, 0.5737, 0.5, 0.7019, 0.5, 0.7019, 0.5251, 0.6763, 0.5251, 0.6763, 0.5, 0.125, 0.5, 0.375, 0.5, 0.375, 0.5251, 0.125, 0.5251, 0.4487, 0.5, 0.5224, 0.5, 0.5224, 0.5251, 0.4487, 0.5251, 0.7276, 0.5, 0.7724, 0.5, 0.7724, 0.5251, 0.7276, 0.5251, 0.8237, 0.5, 0.8237, 0.5, 0.8237, 0.5, 0.8237, 0.5, 0.8237, 0.5, 0.8237, 0.5251, 0.822, 0.5251, 0.822, 0.5, 0.822, 0.5, 0.822, 0.5251, 0.8092, 0.5251, 0.8092, 0.5, 0.8092, 0.5, 0.8092, 0.5251, 0.7946, 0.5251, 0.7946, 0.5, 0.7276, 0.5, 0.7276, 0.5251, 0.7165, 0.5251, 0.7165, 0.5, 0.7019, 0.5515, 0.7019, 0.5251, 0.7019, 0.5251, 0.7019, 0.5515, 0.375, 0.1985, 0.4487, 0.1985, 0.4487, 0.2249, 0.375, 0.2249, 0.5737, 0.1985, 0.5737, 0.2249, 0.5224, 0.2249, 0.5224, 0.1985, 0.625, 0.1985, 0.625, 0.2249, 0.5737, 0.2249, 0.5737, 0.1985, 0.8237, 0.5515, 0.8237, 0.5251, 0.875, 0.5251, 0.875, 0.5515, 0.4487, 0.1985, 0.5224, 0.1985, 0.5224, 0.2249, 0.4487, 0.2249, 0.7123, 0.7206, 0.7276, 0.7288, 0.7276, 0.75, 0.7019, 0.75, 0.7019, 0.7206, 0.7455, 0.6999, 0.7545, 0.6999, 0.7545, 0.6999, 0.7455, 0.6999, 0.4487, 0.02943, 0.5224, 0.02943, 0.5224, 0.05011, 0.4487, 0.05011, 0.8237, 0.7206, 0.8237, 0.6999, 0.875, 0.6999, 0.875, 0.7206, 0.625, 0.02943, 0.625, 0.05011, 0.5737, 0.05011, 0.5737, 0.02943, 0.5737, 0.02943, 0.5737, 0.05011, 0.5224, 0.05011, 0.5224, 0.02943, 0.5737, 0.6812, 0.5737, 0.6999, 0.5224, 0.6999, 0.5224, 0.6812, 0.6763, 0.6812, 0.6763, 0.6999, 0.5737, 0.6999, 0.5737, 0.6812, 0.7019, 0.6812, 0.7019, 0.6999, 0.6763, 0.6999, 0.6763, 0.6812, 0.4487, 0.6812, 0.5224, 0.6812, 0.5224, 0.6999, 0.4487, 0.6999, 0.7276, 0.6812, 0.7276, 0.6917, 0.7101, 0.6999, 0.7019, 0.6999, 0.7019, 0.6812, 0.5737, 0.0, 0.5737, 0.02943, 0.5224, 0.02943, 0.5224, 0.0, 0.625, 0.0, 0.625, 0.02943, 0.5737, 0.02943, 0.5737, 0.0, 0.8237, 0.75, 0.8237, 0.7206, 0.875, 0.7206, 0.875, 0.75, 0.4487, 0.0, 0.5224, 0.0, 0.5224, 0.02943, 0.4487, 0.02943, 0.7276, 0.7081, 0.7283, 0.7039, 0.7364, 0.7003, 0.7455, 0.6999, 0.7545, 0.6999, 0.7636, 0.7003, 0.7717, 0.7039, 0.7724, 0.7081, 0.7724, 0.7124, 0.7717, 0.7164, 0.7645, 0.7202, 0.7569, 0.7206, 0.7431, 0.7206, 0.7355, 0.7202, 0.7283, 0.7164, 0.7276, 0.7124, 0.7276, 0.7124, 0.7276, 0.7081, 0.7276, 0.7081, 0.7276, 0.7124, 0.375, 0.75, 0.4183, 0.7096, 0.4487, 0.7206, 0.4487, 0.75, 0.375, 0.0, 0.4487, 0.0, 0.4487, 0.02943, 0.4183, 0.04043, 0.5737, 0.6999, 0.5737, 0.7206, 0.5224, 0.7206, 0.5224, 0.6999, 0.6763, 0.6999, 0.6763, 0.7206, 0.5737, 0.7206, 0.5737, 0.6999, 0.7019, 0.6999, 0.7019, 0.7206, 0.6763, 0.7206, 0.6763, 0.6999, 0.4487, 0.6999, 0.5224, 0.6999, 0.5224, 0.7206, 0.4487, 0.7206, 0.7101, 0.6999, 0.7276, 0.7081, 0.7276, 0.7124, 0.7123, 0.7206, 0.7019, 0.7206, 0.7019, 0.6999, 0.8029, 0.7206, 0.7724, 0.7124, 0.7724, 0.7081, 0.8073, 0.6999, 0.8237, 0.6999, 0.8237, 0.7206, 0.7724, 0.75, 0.7724, 0.7288, 0.8029, 0.7206, 0.8237, 0.7206, 0.8237, 0.75, 0.8073, 0.6999, 0.7724, 0.6917, 0.7724, 0.6812, 0.8237, 0.6812, 0.8237, 0.6999, 0.7455, 0.6999, 0.7363, 0.6999, 0.7293, 0.6999, 0.7262, 0.6999, 0.7101, 0.6999, 0.7276, 0.6917, 0.7724, 0.7081, 0.7724, 0.7039, 0.7724, 0.7007, 0.7724, 0.6993, 0.7724, 0.6917, 0.8073, 0.6999, 0.7276, 0.7124, 0.7276, 0.7164, 0.7276, 0.7192, 0.7276, 0.72, 0.7276, 0.7288, 0.7123, 0.7206, 0.7569, 0.7206, 0.7645, 0.7206, 0.7698, 0.7206, 0.7713, 0.7206, 0.8029, 0.7206, 0.7724, 0.7288, 0.7724, 0.7081, 0.7724, 0.7081, 0.7717, 0.7039, 0.7724, 0.7039, 0.7724, 0.7039, 0.7717, 0.7039, 0.7636, 0.7003, 0.7637, 0.6999, 0.7637, 0.6999, 0.7636, 0.7003, 0.7545, 0.6999, 0.7545, 0.6999, 0.7276, 0.7081, 0.7276, 0.7081, 0.7276, 0.7039, 0.7283, 0.7039, 0.7283, 0.7039, 0.7276, 0.7039, 0.7363, 0.6999, 0.7364, 0.7003, 0.7364, 0.7003, 0.7363, 0.6999, 0.7455, 0.6999, 0.7455, 0.6999, 0.7569, 0.7206, 0.7569, 0.7206, 0.7645, 0.7202, 0.7645, 0.7206, 0.7645, 0.7206, 0.7645, 0.7202, 0.7717, 0.7164, 0.7724, 0.7164, 0.7724, 0.7164, 0.7717, 0.7164, 0.7724, 0.7124, 0.7724, 0.7124, 0.7276, 0.7124, 0.7276, 0.7124, 0.7283, 0.7164, 0.7276, 0.7164, 0.7276, 0.7164, 0.7283, 0.7164, 0.7355, 0.7202, 0.7355, 0.7206, 0.7355, 0.7206, 0.7355, 0.7202, 0.7431, 0.7206, 0.7431, 0.7206, 0.7276, 0.6812, 0.7724, 0.6812, 0.7724, 0.6917, 0.7545, 0.6999, 0.7455, 0.6999, 0.7276, 0.6917, 0.3826, 0.8818, 0.3826, 0.9203, 0.375, 1.0, 0.3826, 0.9203, 0.3826, 0.9497, 0.375, 1.0, 0.3826, 0.9497, 0.3826, 0.962, 0.375, 1.0, 0.397, 0.7913, 0.3897, 0.7918, 0.375, 0.75, 0.3897, 0.7918, 0.3841, 0.7922, 0.375, 0.75, 0.3841, 0.7922, 0.3818, 0.7924, 0.375, 0.75, 0.4267, 0.9609, 0.4338, 0.9614, 0.4487, 1.0, 0.4338, 0.9614, 0.4388, 0.9618, 0.4487, 1.0, 0.4388, 0.9618, 0.4403, 0.9619, 0.4487, 1.0, 0.4411, 0.8541, 0.4411, 0.8215, 0.4487, 0.75, 0.4411, 0.8215, 0.4411, 0.7987, 0.4487, 0.75, 0.4411, 0.7987, 0.4411, 0.7917, 0.4487, 0.75, 0.4267, 0.9609, 0.4267, 0.9609, 0.4339, 0.9584, 0.4338, 0.9614, 0.4338, 0.9614, 0.4339, 0.9584, 0.4405, 0.9285, 0.4411, 0.9285, 0.4411, 0.9285, 0.4405, 0.9285, 0.4411, 0.8959, 0.4411, 0.8959, 0.4267, 0.7891, 0.4267, 0.7891, 0.4338, 0.7886, 0.4339, 0.7916, 0.4339, 0.7916, 0.4338, 0.7886, 0.4411, 0.8215, 0.4405, 0.8215, 0.4405, 0.8215, 0.4411, 0.8215, 0.4411, 0.8541, 0.4411, 0.8541, 0.3826, 0.8818, 0.3826, 0.8818, 0.3833, 0.9203, 0.3826, 0.9203, 0.3826, 0.9203, 0.3833, 0.9203, 0.3897, 0.9549, 0.3897, 0.9582, 0.3897, 0.9582, 0.3897, 0.9549, 0.397, 0.9587, 0.397, 0.9587, 0.3826, 0.8682, 0.3826, 0.8682, 0.3826, 0.8297, 0.3833, 0.8297, 0.3833, 0.8297, 0.3826, 0.8297, 0.3897, 0.7918, 0.3897, 0.7951, 0.3897, 0.7951, 0.3897, 0.7918, 0.397, 0.7913, 0.397, 0.7913, 0.3826, 0.8818, 0.3826, 0.8682, 0.3826, 0.8682, 0.3826, 0.8818])
me_cube_001.materials.append(mat_base)
me_cube_001.update()
me_cube_002 = bpy.data.meshes.new('Cube.002')
me_cube_002.from_pydata([(-0.07527, 0.9312, 1.171), (0.07527, 0.9312, 1.171), (0.3846, 0.9312, 0.945), (0.3611, 0.9312, 1.035), (0.2969, 0.9312, 1.109), (0.2093, 0.9312, 1.147), (-0.3846, 0.9312, 0.945), (-0.3611, 0.9312, 1.035), (-0.2969, 0.9312, 1.109), (-0.2093, 0.9312, 1.147), (-0.07527, 1.454, 1.171), (0.3846, 1.454, 0.945), (-0.3611, 1.454, 1.035), (-0.2969, 1.454, 1.109), (-0.2093, 1.454, 1.147), (0.07527, 1.454, 1.171), (0.3611, 1.454, 1.035), (0.2969, 1.454, 1.109), (0.2093, 1.454, 1.147), (-0.3846, 1.454, 0.945)], [], [(15, 1, 5, 18), (13, 8, 9, 14), (12, 7, 8, 13), (19, 6, 7, 12), (15, 10, 0, 1), (4, 17, 18, 5), (3, 16, 17, 4), (2, 11, 16, 3), (0, 10, 14, 9)])
_uv = me_cube_002.uv_layers.new(name='UVMap')
_uv.uv.foreach_set('vector', [0.7276, 0.6281, 0.7276, 0.651, 0.7165, 0.651, 0.7165, 0.6281, 0.8092, 0.6281, 0.8092, 0.651, 0.7946, 0.651, 0.7946, 0.6281, 0.822, 0.6281, 0.822, 0.651, 0.8092, 0.651, 0.8092, 0.6281, 0.8237, 0.6281, 0.8237, 0.651, 0.822, 0.651, 0.822, 0.6281, 0.7276, 0.6281, 0.7724, 0.6281, 0.7724, 0.651, 0.7276, 0.651, 0.7092, 0.651, 0.7092, 0.6281, 0.7165, 0.6281, 0.7165, 0.651, 0.7028, 0.651, 0.7028, 0.6281, 0.7092, 0.6281, 0.7092, 0.651, 0.7019, 0.651, 0.7019, 0.6281, 0.7028, 0.6281, 0.7028, 0.651, 0.7724, 0.651, 0.7724, 0.6281, 0.7946, 0.6281, 0.7946, 0.651])
me_cube_002.materials.append(mat_indicator)
me_cube_002.update()
me_cube_003 = bpy.data.meshes.new('Cube.003')
me_cube_003.from_pydata([(-0.07527, 1.961, 1.171), (0.3846, 1.961, 0.945), (-0.3611, 1.961, 1.035), (-0.2969, 1.961, 1.109), (-0.2093, 1.961, 1.147), (0.07527, 1.961, 1.171), (0.3611, 1.961, 1.035), (0.2969, 1.961, 1.109), (0.2093, 1.961, 1.147), (-0.3846, 1.961, 0.945), (-0.07527, 2.467, 1.171), (0.3846, 2.467, 0.945), (-0.3611, 2.467, 1.035), (-0.2969, 2.467, 1.109), (-0.2093, 2.467, 1.147), (0.07527, 2.467, 1.171), (0.3611, 2.467, 1.035), (0.2969, 2.467, 1.109), (0.2093, 2.467, 1.147), (-0.3846, 2.467, 0.945)], [], [(15, 5, 8, 18), (13, 3, 4, 14), (12, 2, 3, 13), (19, 9, 2, 12), (15, 10, 0, 5), (7, 17, 18, 8), (6, 16, 17, 7), (1, 11, 16, 6), (0, 10, 14, 4)])
_uv = me_cube_003.uv_layers.new(name='UVMap')
_uv.uv.foreach_set('vector', [0.7276, 0.5778, 0.7276, 0.6029, 0.7165, 0.6029, 0.7165, 0.5778, 0.8092, 0.5778, 0.8092, 0.6029, 0.7946, 0.6029, 0.7946, 0.5778, 0.822, 0.5778, 0.822, 0.6029, 0.8092, 0.6029, 0.8092, 0.5778, 0.8237, 0.5778, 0.8237, 0.6029, 0.822, 0.6029, 0.822, 0.5778, 0.7276, 0.5778, 0.7724, 0.5778, 0.7724, 0.6029, 0.7276, 0.6029, 0.7092, 0.6029, 0.7092, 0.5778, 0.7165, 0.5778, 0.7165, 0.6029, 0.7028, 0.6029, 0.7028, 0.5778, 0.7092, 0.5778, 0.7092, 0.6029, 0.7019, 0.6029, 0.7019, 0.5778, 0.7028, 0.5778, 0.7028, 0.6029, 0.7724, 0.6029, 0.7724, 0.5778, 0.7946, 0.5778, 0.7946, 0.6029])
me_cube_003.materials.append(mat_indicator1)
me_cube_003.update()
me_cube_004 = bpy.data.meshes.new('Cube.004')
me_cube_004.from_pydata([(-0.07527, 2.996, 1.171), (0.3846, 2.996, 0.945), (-0.3611, 2.996, 1.035), (-0.2969, 2.996, 1.109), (-0.2093, 2.996, 1.147), (0.07527, 2.996, 1.171), (0.3611, 2.996, 1.035), (0.2969, 2.996, 1.109), (0.2093, 2.996, 1.147), (-0.3846, 2.996, 0.945), (-0.07527, 3.528, 1.171), (0.3846, 3.528, 0.945), (-0.3611, 3.528, 1.035), (-0.2969, 3.528, 1.109), (-0.2093, 3.528, 1.147), (0.07527, 3.528, 1.171), (0.3611, 3.528, 1.035), (0.2969, 3.528, 1.109), (0.2093, 3.528, 1.147), (-0.3846, 3.528, 0.945)], [], [(15, 5, 8, 18), (13, 3, 4, 14), (12, 2, 3, 13), (19, 9, 2, 12), (15, 10, 0, 5), (7, 17, 18, 8), (6, 16, 17, 7), (1, 11, 16, 6), (0, 10, 14, 4)])
_uv = me_cube_004.uv_layers.new(name='UVMap')
_uv.uv.foreach_set('vector', [0.7276, 0.5251, 0.7276, 0.5515, 0.7165, 0.5515, 0.7165, 0.5251, 0.8092, 0.5251, 0.8092, 0.5515, 0.7946, 0.5515, 0.7946, 0.5251, 0.822, 0.5251, 0.822, 0.5515, 0.8092, 0.5515, 0.8092, 0.5251, 0.8237, 0.5251, 0.8237, 0.5515, 0.822, 0.5515, 0.822, 0.5251, 0.7276, 0.5251, 0.7724, 0.5251, 0.7724, 0.5515, 0.7276, 0.5515, 0.7092, 0.5515, 0.7092, 0.5251, 0.7165, 0.5251, 0.7165, 0.5515, 0.7028, 0.5515, 0.7028, 0.5251, 0.7092, 0.5251, 0.7092, 0.5515, 0.7019, 0.5515, 0.7019, 0.5251, 0.7028, 0.5251, 0.7028, 0.5515, 0.7724, 0.5515, 0.7724, 0.5251, 0.7946, 0.5251, 0.7946, 0.5515])
me_cube_004.materials.append(mat_indicator2)
me_cube_004.update()

# ---- objects
ob_body = bpy.data.objects.new('Body', me_cube_001)
ob_indicator0 = bpy.data.objects.new('Indicator0', me_cube_002)
ob_indicator1 = bpy.data.objects.new('Indicator1', me_cube_003)
ob_indicator2 = bpy.data.objects.new('Indicator2', me_cube_004)

# ---- transforms, parenting, visibility, modifiers, constraints
ob_body.location = (0.0, 0.0, 0.0)
ob_indicator0.location = (0.0, 0.0, 0.0)
ob_indicator1.location = (0.0, 0.0, 0.0)
ob_indicator2.location = (0.0, 0.0, 0.0)

# ---- collection membership
col_collection.objects.link(ob_body)
col_collection.objects.link(ob_indicator0)
col_collection.objects.link(ob_indicator1)
col_collection.objects.link(ob_indicator2)

# ---- scene / render settings (as saved in the file)
scene.frame_start = 1; scene.frame_end = 250; scene.frame_set(1)
scene.render.engine = 'BLENDER_EEVEE_NEXT'
scene.cycles.sampling_pattern = 'TABULATED_SOBOL'
bpy.context.view_layer.update()

# ---- added for rendering (the .blend has no active camera and no usable light): camera, sun
cam_auto = bpy.data.cameras.new('AutoCamera')
cam_auto.lens = 50.0
cam_auto.sensor_width = 36.0
cam_auto.clip_end = 1000.0
ob_auto_camera = bpy.data.objects.new('AutoCamera', cam_auto)
scene.collection.objects.link(ob_auto_camera)
ob_auto_camera.location = (7.94457, -7.92791, 5.8172)
ob_auto_camera.rotation_euler = (1.09748, -7.21219e-08, 0.694738)
scene.camera = ob_auto_camera
light_auto_sun = bpy.data.lights.new('AutoSun', 'SUN')
light_auto_sun.energy = 3.0
light_auto_sun.angle = 0.0523599
ob_auto_sun = bpy.data.objects.new('AutoSun', light_auto_sun)
scene.collection.objects.link(ob_auto_sun)
ob_auto_sun.rotation_euler = (0.872665, 0.174533, 0.523599)
bpy.context.view_layer.update()
